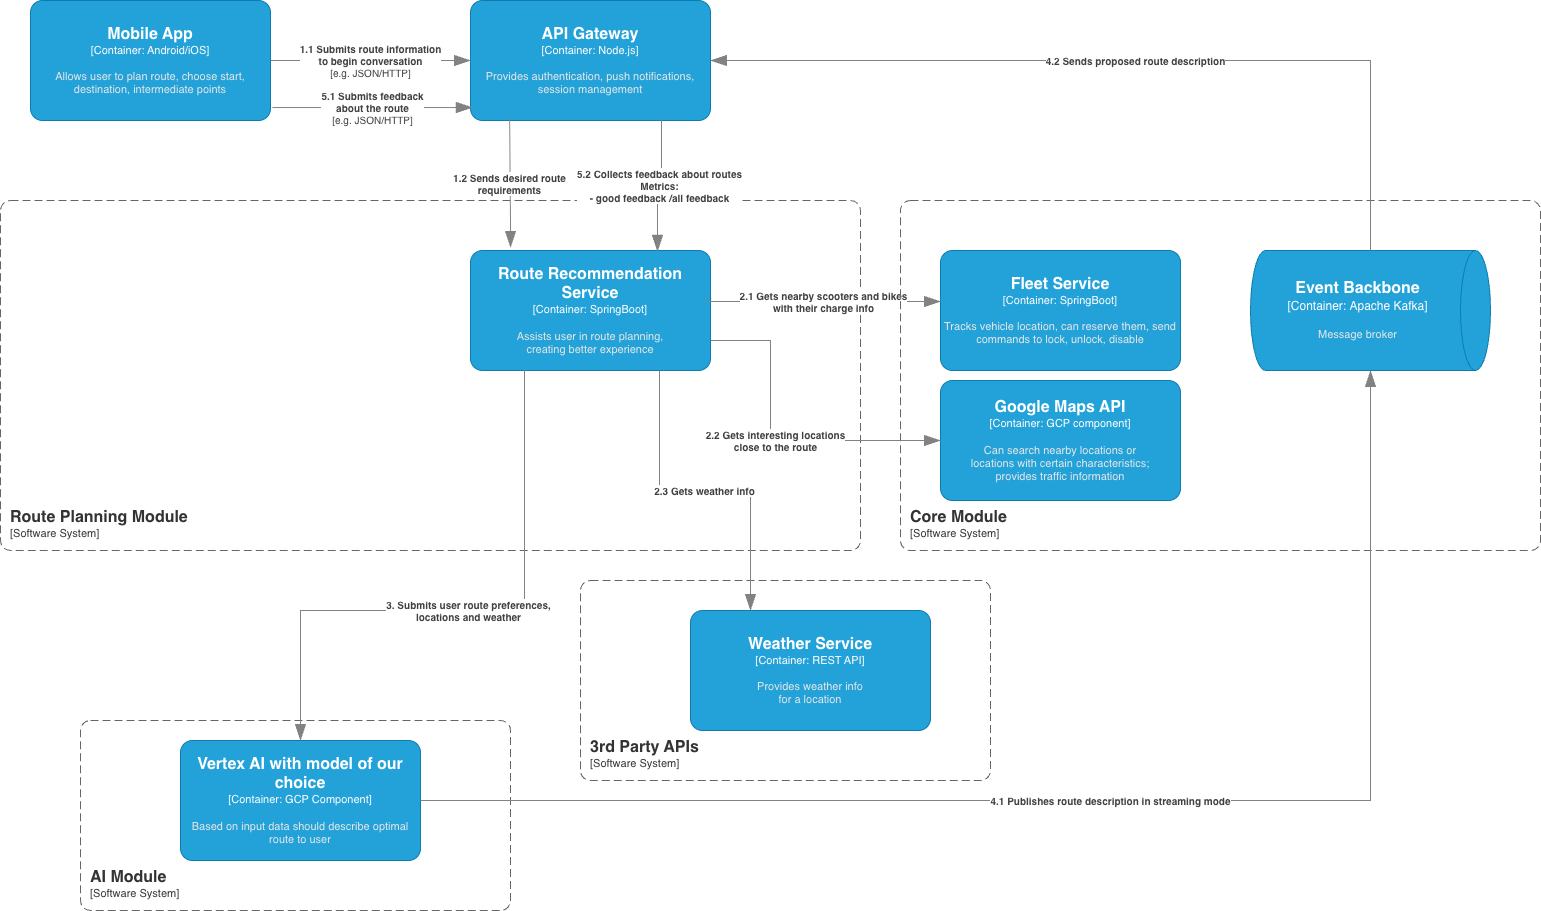

The diagram above was exported from draw.io. Its source (the exported page's mxGraphModel, read from the mxfile embedded in the PNG):
<mxGraphModel dx="976" dy="669" grid="1" gridSize="10" guides="1" tooltips="1" connect="1" arrows="1" fold="1" page="1" pageScale="1" pageWidth="850" pageHeight="1100" math="0" shadow="0">
  <root>
    <mxCell id="0" />
    <mxCell id="1" parent="0" />
    <object placeholders="1" c4Name="Mobile App" c4Type="Container" c4Technology="Android/iOS" c4Description="Allows user to plan route, choose start, destination, intermediate points" label="&lt;font style=&quot;font-size: 16px&quot;&gt;&lt;b&gt;%c4Name%&lt;/b&gt;&lt;/font&gt;&lt;div&gt;[%c4Type%: %c4Technology%]&lt;/div&gt;&lt;br&gt;&lt;div&gt;&lt;font style=&quot;font-size: 11px&quot;&gt;&lt;font color=&quot;#E6E6E6&quot;&gt;%c4Description%&lt;/font&gt;&lt;/div&gt;" id="CDfUuYrUovZtjulr8ff5-1">
      <mxCell style="rounded=1;whiteSpace=wrap;html=1;fontSize=11;labelBackgroundColor=none;fillColor=#23A2D9;fontColor=#ffffff;align=center;arcSize=10;strokeColor=#0E7DAD;metaEdit=1;resizable=0;points=[[0.25,0,0],[0.5,0,0],[0.75,0,0],[1,0.25,0],[1,0.5,0],[1,0.75,0],[0.75,1,0],[0.5,1,0],[0.25,1,0],[0,0.75,0],[0,0.5,0],[0,0.25,0]];" parent="1" vertex="1">
        <mxGeometry x="130" y="100" width="240" height="120" as="geometry" />
      </mxCell>
    </object>
    <object placeholders="1" c4Name="Route Planning Module" c4Type="SystemScopeBoundary" c4Application="Software System" label="&lt;font style=&quot;font-size: 16px&quot;&gt;&lt;b&gt;&lt;div style=&quot;text-align: left&quot;&gt;%c4Name%&lt;/div&gt;&lt;/b&gt;&lt;/font&gt;&lt;div style=&quot;text-align: left&quot;&gt;[%c4Application%]&lt;/div&gt;" id="CDfUuYrUovZtjulr8ff5-5">
      <mxCell style="rounded=1;fontSize=11;whiteSpace=wrap;html=1;dashed=1;arcSize=20;fillColor=none;strokeColor=#666666;fontColor=#333333;labelBackgroundColor=none;align=left;verticalAlign=bottom;labelBorderColor=none;spacingTop=0;spacing=10;dashPattern=8 4;metaEdit=1;rotatable=0;perimeter=rectanglePerimeter;noLabel=0;labelPadding=0;allowArrows=0;connectable=0;expand=0;recursiveResize=0;editable=1;pointerEvents=0;absoluteArcSize=1;points=[[0.25,0,0],[0.5,0,0],[0.75,0,0],[1,0.25,0],[1,0.5,0],[1,0.75,0],[0.75,1,0],[0.5,1,0],[0.25,1,0],[0,0.75,0],[0,0.5,0],[0,0.25,0]];" parent="1" vertex="1">
        <mxGeometry x="100" y="300" width="860" height="350" as="geometry" />
      </mxCell>
    </object>
    <object placeholders="1" c4Name="API Gateway" c4Type="Container" c4Technology="Node.js" c4Description="Provides authentication, push notifications, session management&#10;" label="&lt;font style=&quot;font-size: 16px&quot;&gt;&lt;b&gt;%c4Name%&lt;/b&gt;&lt;/font&gt;&lt;div&gt;[%c4Type%: %c4Technology%]&lt;/div&gt;&lt;br&gt;&lt;div&gt;&lt;font style=&quot;font-size: 11px&quot;&gt;&lt;font color=&quot;#E6E6E6&quot;&gt;%c4Description%&lt;/font&gt;&lt;/div&gt;" id="CDfUuYrUovZtjulr8ff5-6">
      <mxCell style="rounded=1;whiteSpace=wrap;html=1;fontSize=11;labelBackgroundColor=none;fillColor=#23A2D9;fontColor=#ffffff;align=center;arcSize=10;strokeColor=#0E7DAD;metaEdit=1;resizable=0;points=[[0.25,0,0],[0.5,0,0],[0.75,0,0],[1,0.25,0],[1,0.5,0],[1,0.75,0],[0.75,1,0],[0.5,1,0],[0.25,1,0],[0,0.75,0],[0,0.5,0],[0,0.25,0]];" parent="1" vertex="1">
        <mxGeometry x="570" y="100" width="240" height="120" as="geometry" />
      </mxCell>
    </object>
    <object placeholders="1" c4Name="Route Recommendation Service" c4Type="Container" c4Technology="SpringBoot" c4Description="Assists user in route planning,&#10;creating better experience" label="&lt;font style=&quot;font-size: 16px&quot;&gt;&lt;b&gt;%c4Name%&lt;/b&gt;&lt;/font&gt;&lt;div&gt;[%c4Type%: %c4Technology%]&lt;/div&gt;&lt;br&gt;&lt;div&gt;&lt;font style=&quot;font-size: 11px&quot;&gt;&lt;font color=&quot;#E6E6E6&quot;&gt;%c4Description%&lt;/font&gt;&lt;/div&gt;" id="CDfUuYrUovZtjulr8ff5-9">
      <mxCell style="rounded=1;whiteSpace=wrap;html=1;fontSize=11;labelBackgroundColor=none;fillColor=#23A2D9;fontColor=#ffffff;align=center;arcSize=10;strokeColor=#0E7DAD;metaEdit=1;resizable=0;points=[[0.25,0,0],[0.5,0,0],[0.75,0,0],[1,0.25,0],[1,0.5,0],[1,0.75,0],[0.75,1,0],[0.5,1,0],[0.25,1,0],[0,0.75,0],[0,0.5,0],[0,0.25,0]];" parent="1" vertex="1">
        <mxGeometry x="570" y="350" width="240" height="120" as="geometry" />
      </mxCell>
    </object>
    <object placeholders="1" c4Type="Relationship" c4Description="1.2 Sends desired route&#10;requirements" label="&lt;div style=&quot;text-align: left&quot;&gt;&lt;div style=&quot;text-align: center&quot;&gt;&lt;b&gt;%c4Description%&lt;/b&gt;&lt;/div&gt;" id="CDfUuYrUovZtjulr8ff5-11">
      <mxCell style="endArrow=blockThin;html=1;fontSize=10;fontColor=#404040;strokeWidth=1;endFill=1;strokeColor=#828282;elbow=vertical;metaEdit=1;endSize=14;startSize=14;jumpStyle=arc;jumpSize=16;rounded=0;edgeStyle=orthogonalEdgeStyle;entryX=0.167;entryY=-0.025;entryDx=0;entryDy=0;entryPerimeter=0;exitX=0.163;exitY=0.983;exitDx=0;exitDy=0;exitPerimeter=0;" parent="1" source="CDfUuYrUovZtjulr8ff5-6" target="CDfUuYrUovZtjulr8ff5-9" edge="1">
        <mxGeometry width="240" relative="1" as="geometry">
          <mxPoint x="690" y="220" as="sourcePoint" />
          <mxPoint x="690" y="300" as="targetPoint" />
          <mxPoint as="offset" />
        </mxGeometry>
      </mxCell>
    </object>
    <object placeholders="1" c4Name="AI Module" c4Type="SystemScopeBoundary" c4Application="Software System" label="&lt;font style=&quot;font-size: 16px&quot;&gt;&lt;b&gt;&lt;div style=&quot;text-align: left&quot;&gt;%c4Name%&lt;/div&gt;&lt;/b&gt;&lt;/font&gt;&lt;div style=&quot;text-align: left&quot;&gt;[%c4Application%]&lt;/div&gt;" id="CDfUuYrUovZtjulr8ff5-12">
      <mxCell style="rounded=1;fontSize=11;whiteSpace=wrap;html=1;dashed=1;arcSize=20;fillColor=none;strokeColor=#666666;fontColor=#333333;labelBackgroundColor=none;align=left;verticalAlign=bottom;labelBorderColor=none;spacingTop=0;spacing=10;dashPattern=8 4;metaEdit=1;rotatable=0;perimeter=rectanglePerimeter;noLabel=0;labelPadding=0;allowArrows=0;connectable=0;expand=0;recursiveResize=0;editable=1;pointerEvents=0;absoluteArcSize=1;points=[[0.25,0,0],[0.5,0,0],[0.75,0,0],[1,0.25,0],[1,0.5,0],[1,0.75,0],[0.75,1,0],[0.5,1,0],[0.25,1,0],[0,0.75,0],[0,0.5,0],[0,0.25,0]];" parent="1" vertex="1">
        <mxGeometry x="180" y="820" width="430" height="190" as="geometry" />
      </mxCell>
    </object>
    <object placeholders="1" c4Name="Fleet Service" c4Type="Container" c4Technology="SpringBoot" c4Description="Tracks vehicle location, can reserve them, send commands to lock, unlock, disable" label="&lt;font style=&quot;font-size: 16px&quot;&gt;&lt;b&gt;%c4Name%&lt;/b&gt;&lt;/font&gt;&lt;div&gt;[%c4Type%: %c4Technology%]&lt;/div&gt;&lt;br&gt;&lt;div&gt;&lt;font style=&quot;font-size: 11px&quot;&gt;&lt;font color=&quot;#E6E6E6&quot;&gt;%c4Description%&lt;/font&gt;&lt;/div&gt;" id="CDfUuYrUovZtjulr8ff5-13">
      <mxCell style="rounded=1;whiteSpace=wrap;html=1;fontSize=11;labelBackgroundColor=none;fillColor=#23A2D9;fontColor=#ffffff;align=center;arcSize=10;strokeColor=#0E7DAD;metaEdit=1;resizable=0;points=[[0.25,0,0],[0.5,0,0],[0.75,0,0],[1,0.25,0],[1,0.5,0],[1,0.75,0],[0.75,1,0],[0.5,1,0],[0.25,1,0],[0,0.75,0],[0,0.5,0],[0,0.25,0]];" parent="1" vertex="1">
        <mxGeometry x="1040" y="350" width="240" height="120" as="geometry" />
      </mxCell>
    </object>
    <object placeholders="1" c4Type="Relationship" c4Description="2.1 Gets nearby scooters and bikes&#10;with their charge info" label="&lt;div style=&quot;text-align: left&quot;&gt;&lt;div style=&quot;text-align: center&quot;&gt;&lt;b&gt;%c4Description%&lt;/b&gt;&lt;/div&gt;" id="CDfUuYrUovZtjulr8ff5-14">
      <mxCell style="endArrow=blockThin;html=1;fontSize=10;fontColor=#404040;strokeWidth=1;endFill=1;strokeColor=#828282;elbow=vertical;metaEdit=1;endSize=14;startSize=14;jumpStyle=arc;jumpSize=16;rounded=0;edgeStyle=orthogonalEdgeStyle;entryX=0;entryY=0.425;entryDx=0;entryDy=0;entryPerimeter=0;exitX=0.983;exitY=0.425;exitDx=0;exitDy=0;exitPerimeter=0;" parent="1" source="CDfUuYrUovZtjulr8ff5-9" target="CDfUuYrUovZtjulr8ff5-13" edge="1">
        <mxGeometry width="240" relative="1" as="geometry">
          <mxPoint x="830" y="520" as="sourcePoint" />
          <mxPoint x="940" y="370" as="targetPoint" />
        </mxGeometry>
      </mxCell>
    </object>
    <object placeholders="1" c4Name="Core Module" c4Type="SystemScopeBoundary" c4Application="Software System" label="&lt;font style=&quot;font-size: 16px&quot;&gt;&lt;b&gt;&lt;div style=&quot;text-align: left&quot;&gt;%c4Name%&lt;/div&gt;&lt;/b&gt;&lt;/font&gt;&lt;div style=&quot;text-align: left&quot;&gt;[%c4Application%]&lt;/div&gt;" id="CDfUuYrUovZtjulr8ff5-15">
      <mxCell style="rounded=1;fontSize=11;whiteSpace=wrap;html=1;dashed=1;arcSize=20;fillColor=none;strokeColor=#666666;fontColor=#333333;labelBackgroundColor=none;align=left;verticalAlign=bottom;labelBorderColor=none;spacingTop=0;spacing=10;dashPattern=8 4;metaEdit=1;rotatable=0;perimeter=rectanglePerimeter;noLabel=0;labelPadding=0;allowArrows=0;connectable=0;expand=0;recursiveResize=0;editable=1;pointerEvents=0;absoluteArcSize=1;points=[[0.25,0,0],[0.5,0,0],[0.75,0,0],[1,0.25,0],[1,0.5,0],[1,0.75,0],[0.75,1,0],[0.5,1,0],[0.25,1,0],[0,0.75,0],[0,0.5,0],[0,0.25,0]];" parent="1" vertex="1">
        <mxGeometry x="1000" y="300" width="640" height="350" as="geometry" />
      </mxCell>
    </object>
    <object placeholders="1" c4Name="Vertex AI with model of our choice" c4Type="Container" c4Technology="GCP Component" c4Description="Based on input data should describe optimal route to user" label="&lt;font style=&quot;font-size: 16px&quot;&gt;&lt;b&gt;%c4Name%&lt;/b&gt;&lt;/font&gt;&lt;div&gt;[%c4Type%: %c4Technology%]&lt;/div&gt;&lt;br&gt;&lt;div&gt;&lt;font style=&quot;font-size: 11px&quot;&gt;&lt;font color=&quot;#E6E6E6&quot;&gt;%c4Description%&lt;/font&gt;&lt;/div&gt;" id="r4h6bnLYJRQFtAm439QB-1">
      <mxCell style="rounded=1;whiteSpace=wrap;html=1;fontSize=11;labelBackgroundColor=none;fillColor=#23A2D9;fontColor=#ffffff;align=center;arcSize=10;strokeColor=#0E7DAD;metaEdit=1;resizable=0;points=[[0.25,0,0],[0.5,0,0],[0.75,0,0],[1,0.25,0],[1,0.5,0],[1,0.75,0],[0.75,1,0],[0.5,1,0],[0.25,1,0],[0,0.75,0],[0,0.5,0],[0,0.25,0]];" parent="1" vertex="1">
        <mxGeometry x="280" y="840" width="240" height="120" as="geometry" />
      </mxCell>
    </object>
    <object placeholders="1" c4Type="Relationship" c4Description="3. Submits user route preferences,&#10;locations and weather" label="&lt;div style=&quot;text-align: left&quot;&gt;&lt;div style=&quot;text-align: center&quot;&gt;&lt;b&gt;%c4Description%&lt;/b&gt;&lt;/div&gt;" id="r4h6bnLYJRQFtAm439QB-2">
      <mxCell style="endArrow=blockThin;html=1;fontSize=10;fontColor=#404040;strokeWidth=1;endFill=1;strokeColor=#828282;elbow=vertical;metaEdit=1;endSize=14;startSize=14;jumpStyle=arc;jumpSize=16;rounded=0;edgeStyle=orthogonalEdgeStyle;exitX=0.225;exitY=0.992;exitDx=0;exitDy=0;exitPerimeter=0;entryX=0.5;entryY=0;entryDx=0;entryDy=0;entryPerimeter=0;" parent="1" source="CDfUuYrUovZtjulr8ff5-9" target="r4h6bnLYJRQFtAm439QB-1" edge="1">
        <mxGeometry width="240" relative="1" as="geometry">
          <mxPoint x="610" y="610" as="sourcePoint" />
          <mxPoint x="850" y="610" as="targetPoint" />
          <mxPoint as="offset" />
          <Array as="points">
            <mxPoint x="624" y="710" />
            <mxPoint x="400" y="710" />
          </Array>
        </mxGeometry>
      </mxCell>
    </object>
    <object placeholders="1" c4Name="Event Backbone " c4Type="Container" c4Technology="Apache Kafka" c4Description="Message broker" label="&lt;font style=&quot;font-size: 16px&quot;&gt;&lt;b&gt;%c4Name%&lt;/b&gt;&lt;/font&gt;&lt;div&gt;[%c4Type%:&amp;nbsp;%c4Technology%]&lt;/div&gt;&lt;br&gt;&lt;div&gt;&lt;font style=&quot;font-size: 11px&quot;&gt;&lt;font color=&quot;#E6E6E6&quot;&gt;%c4Description%&lt;/font&gt;&lt;/div&gt;" id="r4h6bnLYJRQFtAm439QB-3">
      <mxCell style="shape=cylinder3;size=15;direction=south;whiteSpace=wrap;html=1;boundedLbl=1;rounded=0;labelBackgroundColor=none;fillColor=#23A2D9;fontSize=12;fontColor=#ffffff;align=center;strokeColor=#0E7DAD;metaEdit=1;points=[[0.5,0,0],[1,0.25,0],[1,0.5,0],[1,0.75,0],[0.5,1,0],[0,0.75,0],[0,0.5,0],[0,0.25,0]];resizable=0;" parent="1" vertex="1">
        <mxGeometry x="1350" y="350" width="240" height="120" as="geometry" />
      </mxCell>
    </object>
    <object placeholders="1" c4Type="Relationship" c4Technology="e.g. JSON/HTTP" c4Description="1.1 Submits route information&#10;to begin conversation" label="&lt;div style=&quot;text-align: left&quot;&gt;&lt;div style=&quot;text-align: center&quot;&gt;&lt;b&gt;%c4Description%&lt;/b&gt;&lt;/div&gt;&lt;div style=&quot;text-align: center&quot;&gt;[%c4Technology%]&lt;/div&gt;&lt;/div&gt;" id="r4h6bnLYJRQFtAm439QB-4">
      <mxCell style="endArrow=blockThin;html=1;fontSize=10;fontColor=#404040;strokeWidth=1;endFill=1;strokeColor=#828282;elbow=vertical;metaEdit=1;endSize=14;startSize=14;jumpStyle=arc;jumpSize=16;rounded=0;edgeStyle=orthogonalEdgeStyle;exitX=1;exitY=0.5;exitDx=0;exitDy=0;exitPerimeter=0;entryX=0;entryY=0.5;entryDx=0;entryDy=0;entryPerimeter=0;" parent="1" source="CDfUuYrUovZtjulr8ff5-1" target="CDfUuYrUovZtjulr8ff5-6" edge="1">
        <mxGeometry width="240" relative="1" as="geometry">
          <mxPoint x="560" y="430" as="sourcePoint" />
          <mxPoint x="800" y="430" as="targetPoint" />
        </mxGeometry>
      </mxCell>
    </object>
    <object placeholders="1" c4Type="Relationship" c4Description="4.2 Sends proposed route description" label="&lt;div style=&quot;text-align: left&quot;&gt;&lt;div style=&quot;text-align: center&quot;&gt;&lt;b&gt;%c4Description%&lt;/b&gt;&lt;/div&gt;" id="r4h6bnLYJRQFtAm439QB-5">
      <mxCell style="endArrow=blockThin;html=1;fontSize=10;fontColor=#404040;strokeWidth=1;endFill=1;strokeColor=#828282;elbow=vertical;metaEdit=1;endSize=14;startSize=14;jumpStyle=arc;jumpSize=16;rounded=0;edgeStyle=orthogonalEdgeStyle;exitX=0;exitY=0.5;exitDx=0;exitDy=0;exitPerimeter=0;entryX=1;entryY=0.5;entryDx=0;entryDy=0;entryPerimeter=0;" parent="1" source="r4h6bnLYJRQFtAm439QB-3" target="CDfUuYrUovZtjulr8ff5-6" edge="1">
        <mxGeometry width="240" relative="1" as="geometry">
          <mxPoint x="910" y="430" as="sourcePoint" />
          <mxPoint x="1150" y="430" as="targetPoint" />
          <Array as="points">
            <mxPoint x="1470" y="160" />
          </Array>
        </mxGeometry>
      </mxCell>
    </object>
    <object placeholders="1" c4Name="Google Maps API" c4Type="Container" c4Technology="GCP component" c4Description="Can search nearby locations or&#10;locations with certain characteristics;&#10;provides traffic information" label="&lt;font style=&quot;font-size: 16px&quot;&gt;&lt;b&gt;%c4Name%&lt;/b&gt;&lt;/font&gt;&lt;div&gt;[%c4Type%: %c4Technology%]&lt;/div&gt;&lt;br&gt;&lt;div&gt;&lt;font style=&quot;font-size: 11px&quot;&gt;&lt;font color=&quot;#E6E6E6&quot;&gt;%c4Description%&lt;/font&gt;&lt;/div&gt;" id="r4h6bnLYJRQFtAm439QB-6">
      <mxCell style="rounded=1;whiteSpace=wrap;html=1;fontSize=11;labelBackgroundColor=none;fillColor=#23A2D9;fontColor=#ffffff;align=center;arcSize=10;strokeColor=#0E7DAD;metaEdit=1;resizable=0;points=[[0.25,0,0],[0.5,0,0],[0.75,0,0],[1,0.25,0],[1,0.5,0],[1,0.75,0],[0.75,1,0],[0.5,1,0],[0.25,1,0],[0,0.75,0],[0,0.5,0],[0,0.25,0]];" parent="1" vertex="1">
        <mxGeometry x="1040" y="480" width="240" height="120" as="geometry" />
      </mxCell>
    </object>
    <object placeholders="1" c4Type="Relationship" c4Description="2.2 Gets interesting locations&#10; close to the route" label="&lt;div style=&quot;text-align: left&quot;&gt;&lt;div style=&quot;text-align: center&quot;&gt;&lt;b&gt;%c4Description%&lt;/b&gt;&lt;/div&gt;" id="r4h6bnLYJRQFtAm439QB-7">
      <mxCell style="endArrow=blockThin;html=1;fontSize=10;fontColor=#404040;strokeWidth=1;endFill=1;strokeColor=#828282;elbow=vertical;metaEdit=1;endSize=14;startSize=14;jumpStyle=arc;jumpSize=16;rounded=0;edgeStyle=orthogonalEdgeStyle;entryX=1;entryY=0.75;entryDx=0;entryDy=0;entryPerimeter=0;exitX=1;exitY=0.75;exitDx=0;exitDy=0;exitPerimeter=0;" parent="1" edge="1" source="CDfUuYrUovZtjulr8ff5-9">
        <mxGeometry width="240" relative="1" as="geometry">
          <mxPoint x="730" y="470" as="sourcePoint" />
          <mxPoint x="1040" y="540" as="targetPoint" />
          <mxPoint as="offset" />
          <Array as="points">
            <mxPoint x="870" y="440" />
            <mxPoint x="870" y="540" />
          </Array>
        </mxGeometry>
      </mxCell>
    </object>
    <object placeholders="1" c4Type="Relationship" c4Description="4.1 Publishes route description in streaming mode" label="&lt;div style=&quot;text-align: left&quot;&gt;&lt;div style=&quot;text-align: center&quot;&gt;&lt;b&gt;%c4Description%&lt;/b&gt;&lt;/div&gt;" id="r4h6bnLYJRQFtAm439QB-9">
      <mxCell style="endArrow=blockThin;html=1;fontSize=10;fontColor=#404040;strokeWidth=1;endFill=1;strokeColor=#828282;elbow=vertical;metaEdit=1;endSize=14;startSize=14;jumpStyle=arc;jumpSize=16;rounded=0;edgeStyle=orthogonalEdgeStyle;exitX=1;exitY=0.5;exitDx=0;exitDy=0;exitPerimeter=0;entryX=1;entryY=0.5;entryDx=0;entryDy=0;entryPerimeter=0;" parent="1" source="r4h6bnLYJRQFtAm439QB-1" target="r4h6bnLYJRQFtAm439QB-3" edge="1">
        <mxGeometry width="240" relative="1" as="geometry">
          <mxPoint x="950" y="790" as="sourcePoint" />
          <mxPoint x="1490" y="770" as="targetPoint" />
        </mxGeometry>
      </mxCell>
    </object>
    <object placeholders="1" c4Type="Relationship" c4Technology="e.g. JSON/HTTP" c4Description="5.1 Submits feedback&#10;about the route" label="&lt;div style=&quot;text-align: left&quot;&gt;&lt;div style=&quot;text-align: center&quot;&gt;&lt;b&gt;%c4Description%&lt;/b&gt;&lt;/div&gt;&lt;div style=&quot;text-align: center&quot;&gt;[%c4Technology%]&lt;/div&gt;&lt;/div&gt;" id="r4h6bnLYJRQFtAm439QB-11">
      <mxCell style="endArrow=blockThin;html=1;fontSize=10;fontColor=#404040;strokeWidth=1;endFill=1;strokeColor=#828282;elbow=vertical;metaEdit=1;endSize=14;startSize=14;jumpStyle=arc;jumpSize=16;rounded=0;edgeStyle=orthogonalEdgeStyle;exitX=1.008;exitY=0.892;exitDx=0;exitDy=0;exitPerimeter=0;entryX=0.008;entryY=0.892;entryDx=0;entryDy=0;entryPerimeter=0;" parent="1" source="CDfUuYrUovZtjulr8ff5-1" target="CDfUuYrUovZtjulr8ff5-6" edge="1">
        <mxGeometry width="240" relative="1" as="geometry">
          <mxPoint x="420" y="420" as="sourcePoint" />
          <mxPoint x="660" y="420" as="targetPoint" />
        </mxGeometry>
      </mxCell>
    </object>
    <object placeholders="1" c4Type="Relationship" c4Description="5.2 Collects feedback about routes&#10;Metrics:&#10;- good feedback /all feedback" label="&lt;div style=&quot;text-align: left&quot;&gt;&lt;div style=&quot;text-align: center&quot;&gt;&lt;b&gt;%c4Description%&lt;/b&gt;&lt;/div&gt;" id="r4h6bnLYJRQFtAm439QB-12">
      <mxCell style="endArrow=blockThin;html=1;fontSize=10;fontColor=#404040;strokeWidth=1;endFill=1;strokeColor=#828282;elbow=vertical;metaEdit=1;endSize=14;startSize=14;jumpStyle=arc;jumpSize=16;rounded=0;edgeStyle=orthogonalEdgeStyle;exitX=0.796;exitY=0.983;exitDx=0;exitDy=0;exitPerimeter=0;entryX=0.779;entryY=0.008;entryDx=0;entryDy=0;entryPerimeter=0;" parent="1" source="CDfUuYrUovZtjulr8ff5-6" target="CDfUuYrUovZtjulr8ff5-9" edge="1">
        <mxGeometry width="240" relative="1" as="geometry">
          <mxPoint x="420" y="420" as="sourcePoint" />
          <mxPoint x="660" y="420" as="targetPoint" />
        </mxGeometry>
      </mxCell>
    </object>
    <object placeholders="1" c4Name="3rd Party APIs" c4Type="SystemScopeBoundary" c4Application="Software System" label="&lt;font style=&quot;font-size: 16px&quot;&gt;&lt;b&gt;&lt;div style=&quot;text-align: left&quot;&gt;%c4Name%&lt;/div&gt;&lt;/b&gt;&lt;/font&gt;&lt;div style=&quot;text-align: left&quot;&gt;[%c4Application%]&lt;/div&gt;" id="xbRefv46cHK5e2gJASm1-1">
      <mxCell style="rounded=1;fontSize=11;whiteSpace=wrap;html=1;dashed=1;arcSize=20;fillColor=none;strokeColor=#666666;fontColor=#333333;labelBackgroundColor=none;align=left;verticalAlign=bottom;labelBorderColor=none;spacingTop=0;spacing=10;dashPattern=8 4;metaEdit=1;rotatable=0;perimeter=rectanglePerimeter;noLabel=0;labelPadding=0;allowArrows=0;connectable=0;expand=0;recursiveResize=0;editable=1;pointerEvents=0;absoluteArcSize=1;points=[[0.25,0,0],[0.5,0,0],[0.75,0,0],[1,0.25,0],[1,0.5,0],[1,0.75,0],[0.75,1,0],[0.5,1,0],[0.25,1,0],[0,0.75,0],[0,0.5,0],[0,0.25,0]];" vertex="1" parent="1">
        <mxGeometry x="680" y="680" width="410" height="200" as="geometry" />
      </mxCell>
    </object>
    <object placeholders="1" c4Name="Weather Service" c4Type="Container" c4Technology="REST API" c4Description="Provides weather info&#10;for a location" label="&lt;font style=&quot;font-size: 16px&quot;&gt;&lt;b&gt;%c4Name%&lt;/b&gt;&lt;/font&gt;&lt;div&gt;[%c4Type%: %c4Technology%]&lt;/div&gt;&lt;br&gt;&lt;div&gt;&lt;font style=&quot;font-size: 11px&quot;&gt;&lt;font color=&quot;#E6E6E6&quot;&gt;%c4Description%&lt;/font&gt;&lt;/div&gt;" id="xbRefv46cHK5e2gJASm1-2">
      <mxCell style="rounded=1;whiteSpace=wrap;html=1;fontSize=11;labelBackgroundColor=none;fillColor=#23A2D9;fontColor=#ffffff;align=center;arcSize=10;strokeColor=#0E7DAD;metaEdit=1;resizable=0;points=[[0.25,0,0],[0.5,0,0],[0.75,0,0],[1,0.25,0],[1,0.5,0],[1,0.75,0],[0.75,1,0],[0.5,1,0],[0.25,1,0],[0,0.75,0],[0,0.5,0],[0,0.25,0]];" vertex="1" parent="1">
        <mxGeometry x="790" y="710" width="240" height="120" as="geometry" />
      </mxCell>
    </object>
    <object placeholders="1" c4Type="Relationship" c4Description="2.3 Gets weather info" label="&lt;div style=&quot;text-align: left&quot;&gt;&lt;div style=&quot;text-align: center&quot;&gt;&lt;b&gt;%c4Description%&lt;/b&gt;&lt;/div&gt;" id="xbRefv46cHK5e2gJASm1-4">
      <mxCell style="endArrow=blockThin;html=1;fontSize=10;fontColor=#404040;strokeWidth=1;endFill=1;strokeColor=#828282;elbow=vertical;metaEdit=1;endSize=14;startSize=14;jumpStyle=arc;jumpSize=16;rounded=0;edgeStyle=orthogonalEdgeStyle;exitX=0.788;exitY=1;exitDx=0;exitDy=0;exitPerimeter=0;entryX=0.25;entryY=0;entryDx=0;entryDy=0;entryPerimeter=0;" edge="1" parent="1" source="CDfUuYrUovZtjulr8ff5-9" target="xbRefv46cHK5e2gJASm1-2">
        <mxGeometry width="240" relative="1" as="geometry">
          <mxPoint x="680" y="680" as="sourcePoint" />
          <mxPoint x="920" y="680" as="targetPoint" />
        </mxGeometry>
      </mxCell>
    </object>
  </root>
</mxGraphModel>